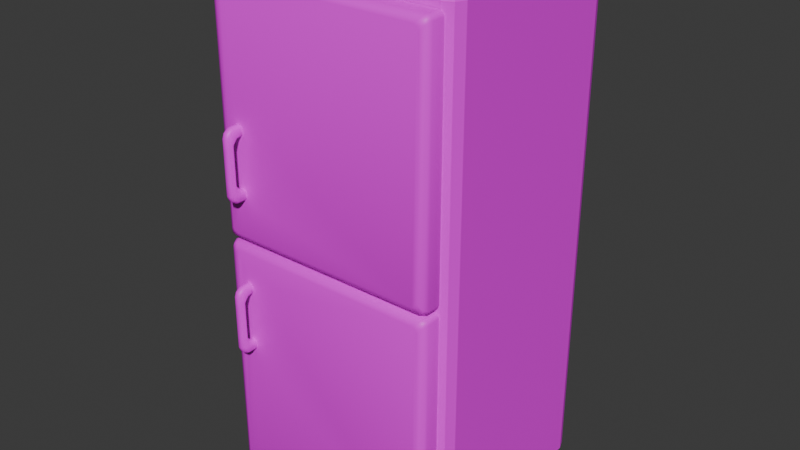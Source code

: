 # Source: fridge.blend  (saved by Blender 4.3.34; exported with 4.5.12 LTS)
import bpy
from mathutils import Matrix  # noqa: F401  (used for matrix-valued properties, if any)

bpy.ops.wm.read_factory_settings(use_empty=True)
scene = bpy.context.scene
scene.name = 'Scene'

# ---- collections
col_collection = bpy.data.collections.new('Collection'); scene.collection.children.link(col_collection)

# ---- images (referenced by path relative to the original .blend; pixels are not part of the script)
import os
ASSET_DIR = os.environ.get("B2B_ASSET_DIR", "")  # directory of the original .blend (textures are referenced by path, not embedded)
HERE = os.path.dirname(os.path.abspath(__file__))  # packed textures are extracted next to this script under _unpacked/

def load_image(name, relpath, width, height, colorspace="sRGB"):
    """Load a texture the original file referenced (path relative to the .blend, or extracted next to this script)."""
    p = next((c for c in (os.path.join(HERE, relpath), os.path.join(ASSET_DIR, relpath)) if relpath and os.path.exists(c)), "")
    if p:
        img = bpy.data.images.load(p, check_existing=True)
        img.name = name
    else:  # same state as the original file: an image datablock whose file is absent (Cycles renders it pink)
        img = bpy.data.images.new(name, width, height)
        img.source = "FILE"
        img.filepath = "//" + (relpath or name)
    img.colorspace_settings.name = colorspace
    return img
img_hotpandagradientpalette_png = load_image('hotpandagradientpalette.png', 'hotpandagradientpalette.png', 1024, 1024, 'sRGB')

# ---- materials (node trees are filled in below, after node groups)
mat_material = bpy.data.materials.new('Material')
mat_material.alpha_threshold = 0.0
mat_material.roughness = 0.5
mat_material.line_color = (0.0, 0.0, 0.0, 1.0)

# ---- material node trees
mat_material.use_nodes = True; mat_material.node_tree.nodes.clear()
_N = mat_material.node_tree.nodes; _L = mat_material.node_tree.links
n0 = _N.new('ShaderNodeOutputMaterial'); n0.name = 'Material Output'; n0.location = (300, 300)
n1 = _N.new('ShaderNodeBsdfPrincipled'); n1.name = 'Principled BSDF'; n1.location = (10, 300)
n1.inputs[3].default_value = 1.45
n2 = _N.new('ShaderNodeTexImage'); n2.name = 'Image Texture'; n2.location = (-280, 280)
n2.image = img_hotpandagradientpalette_png
_L.new(n1.outputs[0], n0.inputs[0])
_L.new(n2.outputs[0], n1.inputs[0])
n0.is_active_output = True

# ---- world
world_world = bpy.data.worlds.new('World'); scene.world = world_world
world_world.use_nodes = True; world_world.node_tree.nodes.clear()
_N = world_world.node_tree.nodes; _L = world_world.node_tree.links
n0 = _N.new('ShaderNodeOutputWorld'); n0.name = 'World Output'; n0.location = (300, 300)
n1 = _N.new('ShaderNodeBackground'); n1.name = 'Background'; n1.location = (10, 300)
n1.inputs[0].default_value = (0.05088, 0.05088, 0.05088, 1.0)
_L.new(n1.outputs[0], n0.inputs[0])
n0.is_active_output = True
world_world.color = (0.05088, 0.05088, 0.05088)
world_world.sun_shadow_jitter_overblur = 0.0

# ---- meshes
me_cube_001 = bpy.data.meshes.new('Cube.001')
me_cube_001.from_pydata([(0.3111, -0.3, 0.7274), (-0.3111, -0.3, 0.7274), (-0.3111, -0.3, 0.0), (-0.35, -0.2611, 0.0), (-0.3386, -0.2886, 0.0), (-0.3111, -0.3, 1.455), (-0.3111, -0.2611, 1.494), (-0.35, -0.2611, 1.455), (-0.3111, -0.2886, 1.482), (-0.3335, -0.2835, 1.477), (-0.3386, -0.2611, 1.482), (-0.3386, -0.2886, 1.455), (-0.35, 0.2611, 0.0), (-0.3111, 0.3, 0.0), (-0.3386, 0.2886, 0.0), (-0.3111, 0.2611, 1.494), (-0.3111, 0.3, 1.455), (-0.35, 0.2611, 1.455), (-0.3111, 0.2886, 1.482), (-0.3335, 0.2835, 1.477), (-0.3386, 0.2886, 1.455), (-0.3386, 0.2611, 1.482), (0.35, -0.2611, 0.0), (0.3111, -0.3, 0.0), (0.3386, -0.2886, 0.0), (0.3111, -0.2611, 1.494), (0.3111, -0.3, 1.455), (0.35, -0.2611, 1.455), (0.3111, -0.2886, 1.482), (0.3335, -0.2835, 1.477), (0.3386, -0.2886, 1.455), (0.3386, -0.2611, 1.482), (0.3111, 0.3, 0.0), (0.35, 0.2611, 0.0), (0.3386, 0.2886, 0.0), (0.3111, 0.2611, 1.494), (0.35, 0.2611, 1.455), (0.3111, 0.3, 1.455), (0.3386, 0.2611, 1.482), (0.3335, 0.2835, 1.477), (0.3386, 0.2886, 1.455), (0.3111, 0.2886, 1.482), (0.2841, -0.3, 0.7544), (0.2841, -0.3, 1.428), (-0.2841, -0.3, 1.428), (-0.2841, -0.3, 0.7544), (0.2841, -0.3, 0.027), (0.2841, -0.3, 0.7004), (-0.2841, -0.3, 0.7004), (-0.2841, -0.3, 0.027), (0.2841, 0.2512, 1.428), (0.2841, 0.2512, 0.7544), (-0.2841, 0.2512, 0.7544), (-0.2841, 0.2512, 1.428), (0.2841, 0.2512, 0.7004), (0.2841, 0.2512, 0.027), (-0.2841, 0.2512, 0.027), (-0.2841, 0.2512, 0.7004), (0.2841, -0.3, 1.218), (0.2841, -0.3, 1.188), (0.2841, -0.3, 0.9937), (0.2841, -0.3, 0.964), (-0.2841, -0.3, 0.964), (-0.2841, -0.3, 0.9937), (-0.2841, -0.3, 1.188), (-0.2841, -0.3, 1.218), (0.2841, -0.3, 0.4908), (0.2841, -0.3, 0.4611), (0.2841, -0.3, 0.2663), (0.2841, -0.3, 0.2366), (-0.2841, -0.3, 0.2366), (-0.2841, -0.3, 0.2663), (-0.2841, -0.3, 0.4611), (-0.2841, -0.3, 0.4908), (0.2841, 0.2512, 1.218), (0.2841, 0.2512, 1.188), (0.2841, 0.2512, 0.9937), (0.2841, 0.2512, 0.964), (-0.2841, 0.2512, 0.9937), (-0.2841, 0.2512, 0.964), (-0.2841, 0.2512, 1.218), (-0.2841, 0.2512, 1.188), (0.2841, 0.2512, 0.4908), (0.2841, 0.2512, 0.4611), (0.2841, 0.2512, 0.2663), (0.2841, 0.2512, 0.2366), (-0.2841, 0.2512, 0.2366), (-0.2841, 0.2512, 0.2663), (-0.2841, 0.2512, 0.4611), (-0.2841, 0.2512, 0.4908)], [], [(45, 42, 51, 52), (33, 36, 27, 22), (44, 65, 80, 53), (35, 15, 6, 25), (3, 7, 17, 12), (13, 16, 37, 32), (5, 8, 9, 11), (6, 10, 9, 8), (7, 11, 9, 10), (15, 18, 19, 21), (16, 20, 19, 18), (17, 21, 19, 20), (25, 28, 29, 31), (26, 30, 29, 28), (27, 31, 29, 30), (35, 38, 39, 41), (36, 40, 39, 38), (37, 41, 39, 40), (2, 1, 5, 11, 4), (4, 11, 7, 3), (6, 15, 21, 10), (10, 21, 17, 7), (16, 13, 14, 20), (20, 14, 12, 17), (15, 35, 41, 18), (18, 41, 37, 16), (36, 33, 34, 40), (40, 34, 32, 37), (35, 25, 31, 38), (38, 31, 27, 36), (26, 0, 23, 24, 30), (30, 24, 22, 27), (25, 6, 8, 28), (28, 8, 5, 26), (12, 14, 13, 32, 34, 33, 22, 24, 23, 2, 4, 3), (60, 59, 75, 76), (26, 5, 44, 43), (64, 63, 78, 81), (1, 0, 42, 45), (68, 67, 83, 84), (0, 1, 48, 47), (72, 71, 87, 88), (2, 23, 46, 49), (76, 75, 81, 78), (84, 83, 88, 87), (47, 48, 57, 54), (23, 0, 47, 66, 67, 68, 69, 46), (43, 44, 53, 50), (1, 2, 49, 70, 71, 72, 73, 48), (0, 26, 43, 58, 59, 60, 61, 42), (49, 46, 55, 56), (5, 1, 45, 62, 63, 64, 65, 44), (42, 61, 77, 51), (74, 50, 53, 80), (48, 73, 89, 57), (70, 49, 56, 86), (46, 69, 85, 55), (55, 85, 86, 56), (82, 54, 57, 89), (51, 77, 79, 52), (66, 47, 54, 82), (62, 45, 52, 79), (66, 73, 72, 67), (73, 66, 82, 89), (67, 72, 88, 83), (68, 71, 70, 69), (71, 68, 84, 87), (70, 86, 85, 69), (59, 58, 65, 64), (58, 74, 80, 65), (75, 59, 64, 81), (61, 60, 63, 62), (60, 76, 78, 63), (77, 61, 62, 79), (58, 43, 50, 74)])
_uv = me_cube_001.uv_layers.new(name='UVMap')
_uv.uv.foreach_set('vector', [0.7766, 0.9733, 0.7766, 0.9314, 0.8172, 0.9314, 0.8172, 0.9733, 0.2007, 0.1729, 0.2331, 0.1542, 0.2333, 0.1665, 0.2056, 0.1874, 0.8, 0.8983, 0.8095, 0.8984, 0.8094, 0.9236, 0.7998, 0.9236, 0.2345, 0.1546, 0.2551, 0.1689, 0.2443, 0.1761, 0.2343, 0.1661, 0.2301, 0.207, 0.2446, 0.177, 0.256, 0.1701, 0.2495, 0.2092, 0.7204, 0.07154, 0.7204, 0.1718, 0.6775, 0.1718, 0.6775, 0.07154, 0.2434, 0.1769, 0.2438, 0.1765, 0.2442, 0.1768, 0.2439, 0.177, 0.2443, 0.1761, 0.2445, 0.1766, 0.2442, 0.1768, 0.2438, 0.1765, 0.2446, 0.177, 0.2439, 0.177, 0.2442, 0.1768, 0.2445, 0.1766, 0.2551, 0.1689, 0.2562, 0.1689, 0.2562, 0.1693, 0.2555, 0.1695, 0.2575, 0.169, 0.2567, 0.1695, 0.2562, 0.1693, 0.2562, 0.1689, 0.256, 0.1701, 0.2555, 0.1695, 0.2562, 0.1693, 0.2567, 0.1695, 0.2343, 0.1661, 0.2339, 0.1669, 0.2335, 0.1666, 0.2337, 0.1663, 0.2335, 0.1676, 0.2334, 0.1671, 0.2335, 0.1666, 0.2339, 0.1669, 0.2333, 0.1665, 0.2337, 0.1663, 0.2335, 0.1666, 0.2334, 0.1671, 0.2345, 0.1546, 0.2338, 0.1543, 0.2337, 0.1537, 0.2341, 0.1535, 0.2331, 0.1542, 0.2333, 0.1532, 0.2337, 0.1537, 0.2338, 0.1543, 0.2336, 0.1523, 0.2341, 0.1535, 0.2337, 0.1537, 0.2333, 0.1532, 0.2269, 0.2062, 0.2355, 0.1916, 0.2434, 0.1769, 0.2439, 0.177, 0.2288, 0.2068, 0.2288, 0.2068, 0.2439, 0.177, 0.2446, 0.177, 0.2301, 0.207, 0.2443, 0.1761, 0.2551, 0.1689, 0.2555, 0.1695, 0.2445, 0.1766, 0.2445, 0.1766, 0.2555, 0.1695, 0.256, 0.1701, 0.2446, 0.177, 0.2575, 0.169, 0.2511, 0.2092, 0.2503, 0.2092, 0.2567, 0.1695, 0.2567, 0.1695, 0.2503, 0.2092, 0.2495, 0.2092, 0.256, 0.1701, 0.2551, 0.1689, 0.2345, 0.1546, 0.2341, 0.1535, 0.2562, 0.1689, 0.2562, 0.1689, 0.2341, 0.1535, 0.2336, 0.1523, 0.2575, 0.169, 0.2331, 0.1542, 0.2007, 0.1729, 0.2005, 0.1721, 0.2333, 0.1532, 0.2333, 0.1532, 0.2005, 0.1721, 0.2003, 0.1714, 0.2336, 0.1523, 0.2345, 0.1546, 0.2343, 0.1661, 0.2337, 0.1663, 0.2338, 0.1543, 0.2338, 0.1543, 0.2337, 0.1663, 0.2333, 0.1665, 0.2331, 0.1542, 0.2335, 0.1676, 0.2202, 0.1785, 0.2071, 0.19, 0.2061, 0.1884, 0.2334, 0.1671, 0.2334, 0.1671, 0.2061, 0.1884, 0.2056, 0.1874, 0.2333, 0.1665, 0.2343, 0.1661, 0.2443, 0.1761, 0.2438, 0.1765, 0.2339, 0.1669, 0.2339, 0.1669, 0.2438, 0.1765, 0.2434, 0.1769, 0.2335, 0.1676, 0.7039, 0.05179, 0.7031, 0.05195, 0.7025, 0.05153, 0.6908, 0.03925, 0.6902, 0.03885, 0.6902, 0.03812, 0.6955, 0.02635, 0.696, 0.0258, 0.6969, 0.02572, 0.7168, 0.04185, 0.7168, 0.04274, 0.7163, 0.04338, 0.7859, 0.9038, 0.7928, 0.9038, 0.7927, 0.9233, 0.7858, 0.9234, 0.2335, 0.1676, 0.2434, 0.1769, 0.2426, 0.1771, 0.2332, 0.1685, 0.7927, 0.9631, 0.7858, 0.963, 0.7859, 0.9435, 0.7928, 0.9435, 0.2355, 0.1916, 0.2202, 0.1785, 0.2213, 0.1787, 0.2351, 0.1905, 0.8126, 0.9419, 0.8063, 0.9419, 0.8064, 0.924, 0.8127, 0.924, 0.2202, 0.1785, 0.2355, 0.1916, 0.2345, 0.1916, 0.2204, 0.1795, 0.8064, 0.8877, 0.8127, 0.8878, 0.8126, 0.9056, 0.8063, 0.9056, 0.2269, 0.2062, 0.2071, 0.19, 0.2084, 0.1903, 0.2264, 0.205, 0.7858, 0.9234, 0.7927, 0.9233, 0.7928, 0.9435, 0.7859, 0.9435, 0.8127, 0.924, 0.8064, 0.924, 0.8063, 0.9056, 0.8126, 0.9056, 0.8312, 0.915, 0.8312, 0.9507, 0.7966, 0.9507, 0.7966, 0.915, 0.2071, 0.19, 0.2202, 0.1785, 0.2204, 0.1795, 0.2166, 0.183, 0.216, 0.1834, 0.2126, 0.1865, 0.2121, 0.1871, 0.2084, 0.1903, 0.8257, 0.9094, 0.8257, 0.9581, 0.7785, 0.9581, 0.7785, 0.9094, 0.2355, 0.1916, 0.2269, 0.2062, 0.2264, 0.205, 0.2289, 0.2008, 0.2293, 0.2003, 0.2316, 0.1963, 0.2319, 0.1957, 0.2345, 0.1916, 0.2202, 0.1785, 0.2335, 0.1676, 0.2332, 0.1685, 0.2295, 0.1717, 0.2289, 0.1722, 0.2254, 0.1751, 0.2249, 0.1756, 0.2213, 0.1787, 0.8108, 0.9053, 0.815, 0.948, 0.7806, 0.9461, 0.7788, 0.9141, 0.2434, 0.1769, 0.2355, 0.1916, 0.2351, 0.1905, 0.2374, 0.1865, 0.2378, 0.1859, 0.2399, 0.182, 0.2402, 0.1814, 0.2426, 0.1771, 0.8051, 0.8905, 0.8151, 0.8905, 0.815, 0.9168, 0.805, 0.9168, 0.8095, 0.9495, 0.8, 0.9495, 0.7998, 0.9236, 0.8094, 0.9236, 0.8127, 0.9594, 0.8055, 0.9593, 0.8056, 0.9402, 0.8129, 0.9402, 0.8053, 0.8928, 0.8108, 0.9053, 0.7788, 0.9141, 0.7683, 0.9051, 0.815, 0.948, 0.8114, 0.9648, 0.7683, 0.9538, 0.7806, 0.9461, 0.7806, 0.9461, 0.7683, 0.9538, 0.7683, 0.9051, 0.7788, 0.9141, 0.8055, 0.9205, 0.8128, 0.9205, 0.8129, 0.9402, 0.8056, 0.9402, 0.805, 0.9168, 0.815, 0.9168, 0.8151, 0.9439, 0.8051, 0.9439, 0.8056, 0.9013, 0.8129, 0.9014, 0.8128, 0.9205, 0.8055, 0.9205, 0.8149, 0.9702, 0.805, 0.9702, 0.8051, 0.9439, 0.8151, 0.9439, 0.9446, 0.4818, 0.9789, 0.4817, 0.9789, 0.4835, 0.9446, 0.4836, 0.9789, 0.4817, 0.9446, 0.4818, 0.9446, 0.4485, 0.9789, 0.4485, 0.9446, 0.4836, 0.9789, 0.4835, 0.9789, 0.5168, 0.9446, 0.5168, 0.9301, 0.4995, 0.9618, 0.4996, 0.9618, 0.5012, 0.9301, 0.5012, 0.9618, 0.4996, 0.9301, 0.4995, 0.9308, 0.4686, 0.9623, 0.4692, 0.9618, 0.5012, 0.9623, 0.5315, 0.9308, 0.5322, 0.9301, 0.5012, 0.974, 0.4882, 0.974, 0.4895, 0.9501, 0.4895, 0.9501, 0.4882, 0.974, 0.4895, 0.974, 0.5127, 0.9501, 0.5127, 0.9501, 0.4895, 0.974, 0.465, 0.974, 0.4882, 0.9501, 0.4882, 0.9501, 0.465, 0.9613, 0.5011, 0.9613, 0.5022, 0.9385, 0.5022, 0.9385, 0.501, 0.9613, 0.5022, 0.9612, 0.5243, 0.9385, 0.5243, 0.9385, 0.5022, 0.9613, 0.479, 0.9613, 0.5011, 0.9385, 0.501, 0.9385, 0.479, 0.8094, 0.9748, 0.7998, 0.9747, 0.8, 0.9495, 0.8095, 0.9495])
me_cube_001.materials.append(mat_material)
me_cube_001.update()
me_cube_002 = bpy.data.meshes.new('Cube.002')
me_cube_002.from_pydata([(-0.5944, -0.05858, 0.334), (-0.5944, -0.05858, -0.334), (-0.5706, -0.05858, -0.334), (-0.5706, -0.05858, 0.334), (-0.6484, 0.0, -0.3412), (-0.6351, 0.0, -0.3544), (-0.6445, 0.0, -0.3506), (-0.6351, 0.0, 0.3544), (-0.6484, 0.0, 0.3412), (-0.6445, 0.0, 0.3506), (-0.01329, 0.0, -0.3544), (0.0, 0.0, -0.3412), (-0.003892, 0.0, -0.3506), (0.0, 0.0, 0.3412), (-0.01329, 0.0, 0.3544), (-0.003892, 0.0, 0.3506), (-0.6144, -0.05858, -0.334), (-0.628, -0.05858, -0.3205), (-0.624, -0.05858, -0.3301), (-0.6351, -0.03818, -0.3544), (-0.6484, -0.03818, -0.3411), (-0.6445, -0.03818, -0.3505), (-0.629, -0.05261, -0.3485), (-0.6424, -0.05261, -0.335), (-0.6385, -0.05261, -0.3445), (-0.628, -0.05858, 0.3205), (-0.6144, -0.05858, 0.334), (-0.624, -0.05858, 0.3301), (-0.6484, -0.03818, 0.3411), (-0.6351, -0.03818, 0.3544), (-0.6445, -0.03818, 0.3505), (-0.6424, -0.05261, 0.335), (-0.629, -0.05261, 0.3485), (-0.6385, -0.05261, 0.3445), (-0.0204, -0.05858, -0.3205), (-0.03398, -0.05858, -0.334), (-0.02438, -0.05858, -0.3301), (0.0, -0.03818, -0.3411), (-0.01334, -0.03818, -0.3544), (-0.003906, -0.03818, -0.3505), (-0.01944, -0.05261, -0.3485), (-0.005975, -0.05261, -0.335), (-0.009917, -0.05261, -0.3445), (-0.01334, -0.03818, 0.3544), (0.0, -0.03818, 0.3411), (-0.003906, -0.03818, 0.3505), (-0.03398, -0.05858, 0.334), (-0.0204, -0.05858, 0.3205), (-0.02438, -0.05858, 0.3301), (-0.005975, -0.05261, 0.335), (-0.01944, -0.05261, 0.3485), (-0.009917, -0.05261, 0.3445), (-0.577, -0.1073, 0.1918), (-0.5706, -0.1009, 0.1991), (-0.5944, -0.1009, 0.1991), (-0.5881, -0.1073, 0.1918), (-0.5881, -0.05858, 0.2488), (-0.5944, -0.05858, 0.2423), (-0.5944, -0.05858, 0.2552), (-0.5944, -0.05858, 0.05077), (-0.5881, -0.05858, 0.04421), (-0.5944, -0.05858, 0.03783), (-0.577, -0.05858, 0.04421), (-0.5706, -0.05858, 0.05077), (-0.5706, -0.05858, 0.03783), (-0.5706, -0.05858, 0.2423), (-0.577, -0.05858, 0.2488), (-0.5706, -0.05858, 0.2552), (-0.5706, -0.1009, 0.09401), (-0.577, -0.1073, 0.1013), (-0.5881, -0.1073, 0.1013), (-0.5944, -0.1009, 0.09401), (-0.5881, -0.08359, 0.2488), (-0.5944, -0.08359, 0.2423), (-0.5944, -0.08359, 0.05078), (-0.5881, -0.08359, 0.04421), (-0.5706, -0.08359, 0.2423), (-0.577, -0.08359, 0.2488), (-0.577, -0.08359, 0.04421), (-0.5706, -0.08359, 0.05078), (-0.5706, -0.1009, 0.2229), (-0.577, -0.1073, 0.2239), (-0.5706, -0.08817, 0.2406), (-0.577, -0.09178, 0.2459), (-0.5706, -0.09731, 0.2334), (-0.577, -0.1027, 0.2372), (-0.5944, -0.08817, 0.2406), (-0.5881, -0.09178, 0.2459), (-0.5944, -0.1009, 0.2229), (-0.5881, -0.1073, 0.2239), (-0.5944, -0.09731, 0.2334), (-0.5881, -0.1027, 0.2372), (-0.5706, -0.08817, 0.05242), (-0.577, -0.09178, 0.04714), (-0.5706, -0.1009, 0.0702), (-0.577, -0.1073, 0.06914), (-0.5706, -0.09731, 0.05971), (-0.577, -0.1027, 0.05588), (-0.5944, -0.1009, 0.0702), (-0.5881, -0.1073, 0.06914), (-0.5944, -0.08817, 0.05242), (-0.5881, -0.09178, 0.04714), (-0.5944, -0.09731, 0.05971), (-0.5881, -0.1027, 0.05588), (-0.5944, -0.08359, 0.2256), (-0.5944, -0.09304, 0.2056), (-0.5944, -0.09304, 0.08751), (-0.5944, -0.08359, 0.06744), (-0.5706, -0.09304, 0.2056), (-0.5706, -0.08359, 0.2256), (-0.5706, -0.08359, 0.06744), (-0.5706, -0.09304, 0.08751), (-0.5944, -0.05858, 0.2243), (-0.5882, -0.05858, 0.2188), (-0.5944, -0.05858, 0.2125), (-0.5882, -0.05858, 0.07431), (-0.5944, -0.05858, 0.06879), (-0.5944, -0.05858, 0.08056), (-0.5706, -0.05858, 0.06879), (-0.5769, -0.05858, 0.07431), (-0.5706, -0.05858, 0.08056), (-0.5769, -0.05858, 0.2188), (-0.5706, -0.05858, 0.2243), (-0.5706, -0.05858, 0.2125), (-0.5944, -0.08998, 0.2041), (-0.5882, -0.08359, 0.2011), (-0.5882, -0.07161, 0.2159), (-0.5944, -0.07697, 0.2203), (-0.5944, -0.07697, 0.07279), (-0.5882, -0.07161, 0.07712), (-0.5882, -0.08359, 0.09195), (-0.5944, -0.08998, 0.08895), (-0.5706, -0.07697, 0.2203), (-0.5769, -0.07161, 0.2159), (-0.5769, -0.08359, 0.2011), (-0.5706, -0.08998, 0.2041), (-0.5706, -0.08998, 0.08895), (-0.5769, -0.08359, 0.09195), (-0.5769, -0.07161, 0.07712), (-0.5706, -0.07697, 0.07279)], [], [(38, 19, 22, 40), (37, 44, 13, 11), (19, 38, 10, 5), (10, 12, 11, 13, 15, 14, 7, 9, 8, 4, 6, 5), (25, 17, 23, 31), (40, 22, 16, 1, 2, 35), (32, 50, 46, 3, 0, 26), (31, 23, 20, 28), (76, 109, 108, 53, 80, 84, 82), (49, 41, 34, 47), (29, 43, 50, 32), (78, 75, 101, 93), (44, 37, 41, 49), (43, 29, 7, 14), (32, 26, 27, 33), (33, 27, 25, 31), (16, 22, 24, 18), (18, 24, 23, 17), (29, 32, 33, 30), (30, 33, 31, 28), (22, 19, 21, 24), (24, 21, 20, 23), (41, 37, 39, 42), (42, 39, 38, 40), (34, 41, 42, 36), (36, 42, 40, 35), (44, 49, 51, 45), (45, 51, 50, 43), (49, 47, 48, 51), (51, 48, 46, 50), (4, 20, 21, 6), (6, 21, 19, 5), (37, 11, 12, 39), (39, 12, 10, 38), (7, 29, 30, 9), (9, 30, 28, 8), (13, 44, 45, 15), (15, 45, 43, 14), (4, 8, 28, 20), (124, 127, 104, 105), (62, 60, 75, 78), (56, 66, 77, 72), (1, 61, 60, 62, 64, 2), (74, 107, 106, 71, 98, 102, 100), (16, 18, 17, 25, 27, 26, 0, 58, 57, 112, 114, 117, 116, 59, 61, 1), (91, 85, 81, 89), (124, 105, 54, 71, 106, 131), (56, 58, 0, 3, 67, 66), (111, 110, 79, 92, 96, 94, 68), (118, 63, 79, 110, 139), (95, 99, 70, 69), (112, 57, 73, 104, 127), (114, 113, 121, 123, 120, 119, 115, 117), (65, 122, 132, 109, 76), (128, 131, 106, 107), (2, 64, 63, 118, 120, 123, 122, 65, 67, 3, 46, 48, 47, 34, 36, 35), (72, 77, 83, 87), (105, 104, 73, 86, 90, 88, 54), (59, 116, 128, 107, 74), (136, 139, 110, 111), (97, 103, 99, 95), (93, 101, 103, 97), (87, 83, 85, 91), (89, 81, 52, 55), (56, 57, 58), (59, 60, 61), (62, 63, 64), (65, 66, 67), (79, 63, 62, 78), (73, 57, 56, 72), (59, 74, 75, 60), (65, 76, 77, 66), (69, 52, 53, 68), (55, 70, 71, 54), (96, 92, 93, 97), (100, 102, 103, 101), (94, 96, 97, 95), (102, 98, 99, 103), (90, 86, 87, 91), (82, 84, 85, 83), (88, 90, 91, 89), (84, 80, 81, 85), (83, 77, 76, 82), (52, 81, 80, 53), (54, 88, 89, 55), (86, 73, 72, 87), (78, 93, 92, 79), (95, 69, 68, 94), (98, 71, 70, 99), (74, 100, 101, 75), (55, 52, 69, 70), (125, 134, 133, 126), (129, 138, 137, 130), (53, 108, 135, 136, 111, 68), (134, 125, 130, 137), (132, 135, 108, 109), (115, 119, 138, 129), (112, 113, 114), (115, 116, 117), (118, 119, 120), (121, 122, 123), (125, 126, 127, 124), (129, 130, 131, 128), (133, 134, 135, 132), (137, 138, 139, 136), (126, 113, 112, 127), (132, 122, 121, 133), (136, 135, 134, 137), (124, 131, 130, 125), (128, 116, 115, 129), (118, 139, 138, 119), (121, 113, 126, 133)])
me_cube_002.polygons.foreach_set('use_smooth', [True] * 112)
_k = set([(4, 6), (4, 8), (5, 6), (5, 10), (7, 9), (7, 14), (8, 9), (10, 12), (11, 12), (11, 13), (13, 15), (14, 15), (56, 57), (56, 66), (57, 112), (59, 60), (59, 116), (60, 62), (62, 63), (63, 118), (65, 66), (65, 122), (112, 113), (113, 121), (115, 116), (115, 119), (118, 119), (121, 122)])
me_cube_002.attributes.new('sharp_edge', 'BOOLEAN', 'EDGE').data.foreach_set('value', [ (min(e.vertices), max(e.vertices)) in _k for e in me_cube_002.edges])
_uv = me_cube_002.uv_layers.new(name='UVMap')
_uv.uv.foreach_set('vector', [0.2263, 0.1482, 0.2133, 0.1482, 0.2134, 0.1435, 0.2262, 0.1435, 0.2268, 0.1482, 0.2399, 0.1482, 0.2399, 0.157, 0.2268, 0.157, 0.2133, 0.1482, 0.2263, 0.1482, 0.2263, 0.157, 0.2133, 0.157, 0.2266, 0.1573, 0.2266, 0.1571, 0.2268, 0.157, 0.2399, 0.157, 0.2401, 0.1571, 0.2402, 0.1573, 0.2402, 0.1704, 0.2401, 0.1706, 0.2399, 0.1706, 0.2268, 0.1706, 0.2266, 0.1706, 0.2266, 0.1704, 0.2395, 0.1303, 0.2272, 0.1303, 0.2269, 0.1299, 0.2398, 0.1299, 0.2266, 0.143, 0.2266, 0.1303, 0.227, 0.1306, 0.227, 0.131, 0.227, 0.1315, 0.227, 0.1427, 0.2402, 0.1303, 0.2402, 0.143, 0.2398, 0.1427, 0.2398, 0.1315, 0.2398, 0.131, 0.2398, 0.1306, 0.2398, 0.1299, 0.2269, 0.1299, 0.2268, 0.1251, 0.2399, 0.1251, 0.2355, 0.1315, 0.2351, 0.1315, 0.2348, 0.1315, 0.2348, 0.1315, 0.2353, 0.1315, 0.2355, 0.1315, 0.2356, 0.1315, 0.2398, 0.1435, 0.2269, 0.1435, 0.2272, 0.143, 0.2395, 0.143, 0.2535, 0.1482, 0.2404, 0.1482, 0.2406, 0.1435, 0.2533, 0.1435, 0.2315, 0.1314, 0.2315, 0.1311, 0.2315, 0.1311, 0.2315, 0.1314, 0.2399, 0.1482, 0.2268, 0.1482, 0.2269, 0.1435, 0.2398, 0.1435, 0.2404, 0.1482, 0.2535, 0.1482, 0.2535, 0.157, 0.2404, 0.157, 0.2402, 0.1303, 0.2398, 0.1306, 0.2397, 0.1303, 0.24, 0.13, 0.24, 0.13, 0.2397, 0.1303, 0.2395, 0.1303, 0.2398, 0.1299, 0.227, 0.1306, 0.2266, 0.1303, 0.2267, 0.13, 0.227, 0.1303, 0.227, 0.1303, 0.2267, 0.13, 0.2269, 0.1299, 0.2272, 0.1303, 0.2535, 0.1482, 0.2533, 0.1435, 0.2536, 0.1435, 0.2537, 0.1474, 0.2401, 0.1259, 0.24, 0.1299, 0.2398, 0.1299, 0.2399, 0.1251, 0.2134, 0.1435, 0.2133, 0.1482, 0.213, 0.1474, 0.2131, 0.1435, 0.2267, 0.1299, 0.2266, 0.1259, 0.2268, 0.1251, 0.2269, 0.1299, 0.2269, 0.1435, 0.2268, 0.1482, 0.2266, 0.1474, 0.2267, 0.1435, 0.2264, 0.1435, 0.2266, 0.1474, 0.2263, 0.1482, 0.2262, 0.1435, 0.2272, 0.143, 0.2269, 0.1435, 0.2267, 0.1433, 0.227, 0.143, 0.227, 0.143, 0.2267, 0.1433, 0.2266, 0.143, 0.227, 0.1427, 0.2399, 0.1482, 0.2398, 0.1435, 0.24, 0.1435, 0.2401, 0.1474, 0.2402, 0.1474, 0.2403, 0.1435, 0.2406, 0.1435, 0.2404, 0.1482, 0.2398, 0.1435, 0.2395, 0.143, 0.2397, 0.143, 0.24, 0.1433, 0.24, 0.1433, 0.2397, 0.143, 0.2398, 0.1427, 0.2402, 0.143, 0.2268, 0.1163, 0.2268, 0.1251, 0.2266, 0.1251, 0.2266, 0.1163, 0.213, 0.157, 0.213, 0.1482, 0.2133, 0.1482, 0.2133, 0.157, 0.2268, 0.1482, 0.2268, 0.157, 0.2266, 0.157, 0.2266, 0.1482, 0.2266, 0.1482, 0.2266, 0.157, 0.2263, 0.157, 0.2263, 0.1482, 0.2535, 0.157, 0.2535, 0.1482, 0.2538, 0.1482, 0.2538, 0.157, 0.2402, 0.1163, 0.2402, 0.1251, 0.2399, 0.1251, 0.2399, 0.1163, 0.2399, 0.157, 0.2399, 0.1482, 0.2402, 0.1482, 0.2402, 0.157, 0.2402, 0.157, 0.2402, 0.1482, 0.2404, 0.1482, 0.2404, 0.157, 0.2268, 0.1163, 0.2399, 0.1163, 0.2399, 0.1251, 0.2268, 0.1251, 0.2347, 0.131, 0.2349, 0.131, 0.2351, 0.131, 0.2348, 0.131, 0.2315, 0.1314, 0.2315, 0.1311, 0.2315, 0.1311, 0.2315, 0.1314, 0.2357, 0.1311, 0.2357, 0.1314, 0.2357, 0.1314, 0.2357, 0.1311, 0.227, 0.131, 0.2314, 0.131, 0.2315, 0.1311, 0.2315, 0.1314, 0.2314, 0.1315, 0.227, 0.1315, 0.2316, 0.131, 0.2318, 0.131, 0.232, 0.131, 0.232, 0.131, 0.2317, 0.131, 0.2316, 0.131, 0.2316, 0.131, 0.227, 0.1306, 0.227, 0.1303, 0.2272, 0.1303, 0.2395, 0.1303, 0.2397, 0.1303, 0.2398, 0.1306, 0.2398, 0.131, 0.2361, 0.131, 0.2355, 0.131, 0.2349, 0.131, 0.2346, 0.131, 0.2321, 0.131, 0.2319, 0.131, 0.2316, 0.131, 0.2314, 0.131, 0.227, 0.131, 0.2357, 0.1311, 0.2357, 0.1314, 0.2354, 0.1314, 0.2354, 0.1311, 0.2347, 0.131, 0.2348, 0.131, 0.2348, 0.131, 0.232, 0.131, 0.232, 0.131, 0.2321, 0.131, 0.2357, 0.1311, 0.2361, 0.131, 0.2398, 0.131, 0.2398, 0.1315, 0.2361, 0.1315, 0.2357, 0.1314, 0.232, 0.1315, 0.2318, 0.1315, 0.2316, 0.1315, 0.2316, 0.1315, 0.2316, 0.1315, 0.2317, 0.1315, 0.232, 0.1315, 0.2319, 0.1315, 0.2316, 0.1315, 0.2316, 0.1315, 0.2318, 0.1315, 0.2319, 0.1315, 0.2317, 0.1314, 0.2317, 0.1311, 0.232, 0.1311, 0.232, 0.1314, 0.2349, 0.131, 0.2355, 0.131, 0.2355, 0.131, 0.2351, 0.131, 0.2349, 0.131, 0.2346, 0.131, 0.2348, 0.1311, 0.2348, 0.1314, 0.2346, 0.1315, 0.2321, 0.1315, 0.232, 0.1314, 0.232, 0.1311, 0.2321, 0.131, 0.2355, 0.1315, 0.2349, 0.1315, 0.2349, 0.1315, 0.2351, 0.1315, 0.2355, 0.1315, 0.2319, 0.131, 0.232, 0.131, 0.232, 0.131, 0.2318, 0.131, 0.227, 0.1315, 0.2314, 0.1315, 0.2316, 0.1315, 0.2319, 0.1315, 0.2321, 0.1315, 0.2346, 0.1315, 0.2349, 0.1315, 0.2355, 0.1315, 0.2361, 0.1315, 0.2398, 0.1315, 0.2398, 0.1427, 0.2397, 0.143, 0.2395, 0.143, 0.2272, 0.143, 0.227, 0.143, 0.227, 0.1427, 0.2357, 0.1311, 0.2357, 0.1314, 0.2357, 0.1314, 0.2357, 0.1311, 0.2348, 0.131, 0.2351, 0.131, 0.2355, 0.131, 0.2356, 0.131, 0.2355, 0.131, 0.2353, 0.131, 0.2348, 0.131, 0.2316, 0.131, 0.2319, 0.131, 0.2319, 0.131, 0.2318, 0.131, 0.2316, 0.131, 0.2321, 0.1315, 0.2319, 0.1315, 0.2318, 0.1315, 0.232, 0.1315, 0.2315, 0.1314, 0.2315, 0.1311, 0.2317, 0.1311, 0.2317, 0.1314, 0.2315, 0.1314, 0.2315, 0.1311, 0.2315, 0.1311, 0.2315, 0.1314, 0.2357, 0.1311, 0.2357, 0.1314, 0.2357, 0.1314, 0.2357, 0.1311, 0.2354, 0.1311, 0.2354, 0.1314, 0.2348, 0.1314, 0.2348, 0.1311, 0.2357, 0.1311, 0.2357, 0.131, 0.2361, 0.131, 0.2316, 0.131, 0.2315, 0.131, 0.2314, 0.131, 0.2315, 0.1314, 0.2315, 0.1315, 0.2314, 0.1315, 0.2355, 0.1315, 0.2357, 0.1315, 0.2361, 0.1315, 0.2316, 0.1315, 0.2316, 0.1315, 0.2315, 0.1314, 0.2315, 0.1314, 0.2355, 0.131, 0.2355, 0.131, 0.2357, 0.1311, 0.2357, 0.1311, 0.2316, 0.131, 0.2316, 0.131, 0.2315, 0.1311, 0.2315, 0.1311, 0.2355, 0.1315, 0.2355, 0.1315, 0.2357, 0.1314, 0.2357, 0.1314, 0.232, 0.1314, 0.2348, 0.1314, 0.2348, 0.1315, 0.232, 0.1315, 0.2348, 0.1311, 0.232, 0.1311, 0.232, 0.131, 0.2348, 0.131, 0.2316, 0.1315, 0.2316, 0.1315, 0.2315, 0.1314, 0.2315, 0.1314, 0.2316, 0.131, 0.2316, 0.131, 0.2315, 0.1311, 0.2315, 0.1311, 0.2317, 0.1315, 0.2316, 0.1315, 0.2315, 0.1314, 0.2317, 0.1314, 0.2316, 0.131, 0.2317, 0.131, 0.2317, 0.1311, 0.2315, 0.1311, 0.2355, 0.131, 0.2356, 0.131, 0.2357, 0.1311, 0.2357, 0.1311, 0.2356, 0.1315, 0.2355, 0.1315, 0.2357, 0.1314, 0.2357, 0.1314, 0.2353, 0.131, 0.2355, 0.131, 0.2357, 0.1311, 0.2354, 0.1311, 0.2355, 0.1315, 0.2353, 0.1315, 0.2354, 0.1314, 0.2357, 0.1314, 0.2357, 0.1314, 0.2357, 0.1314, 0.2355, 0.1315, 0.2356, 0.1315, 0.2348, 0.1314, 0.2354, 0.1314, 0.2353, 0.1315, 0.2348, 0.1315, 0.2348, 0.131, 0.2353, 0.131, 0.2354, 0.1311, 0.2348, 0.1311, 0.2356, 0.131, 0.2355, 0.131, 0.2357, 0.1311, 0.2357, 0.1311, 0.2315, 0.1314, 0.2315, 0.1314, 0.2316, 0.1315, 0.2316, 0.1315, 0.2317, 0.1314, 0.232, 0.1314, 0.232, 0.1315, 0.2317, 0.1315, 0.2317, 0.131, 0.232, 0.131, 0.232, 0.1311, 0.2317, 0.1311, 0.2316, 0.131, 0.2316, 0.131, 0.2315, 0.1311, 0.2315, 0.1311, 0.2348, 0.1311, 0.2348, 0.1314, 0.232, 0.1314, 0.232, 0.1311, 0.2345, 0.1311, 0.2345, 0.1314, 0.2348, 0.1314, 0.2348, 0.1311, 0.232, 0.1311, 0.232, 0.1314, 0.2322, 0.1314, 0.2322, 0.1311, 0.2348, 0.1315, 0.2348, 0.1315, 0.2347, 0.1315, 0.2321, 0.1315, 0.232, 0.1315, 0.232, 0.1315, 0.2345, 0.1314, 0.2345, 0.1311, 0.2322, 0.1311, 0.2322, 0.1314, 0.2349, 0.1315, 0.2348, 0.1315, 0.2348, 0.1315, 0.2351, 0.1315, 0.232, 0.1311, 0.232, 0.1314, 0.232, 0.1314, 0.232, 0.1311, 0.2349, 0.131, 0.2348, 0.131, 0.2346, 0.131, 0.232, 0.1311, 0.232, 0.131, 0.2321, 0.131, 0.2319, 0.1315, 0.232, 0.1315, 0.2321, 0.1315, 0.2348, 0.1314, 0.2348, 0.1315, 0.2346, 0.1315, 0.2345, 0.1311, 0.2348, 0.1311, 0.2349, 0.131, 0.2347, 0.131, 0.232, 0.131, 0.232, 0.131, 0.232, 0.131, 0.2319, 0.131, 0.2348, 0.1314, 0.2345, 0.1314, 0.2345, 0.1315, 0.2348, 0.1315, 0.2322, 0.1314, 0.232, 0.1314, 0.2319, 0.1315, 0.2321, 0.1315, 0.2348, 0.1311, 0.2348, 0.1311, 0.2349, 0.131, 0.2349, 0.131, 0.2349, 0.1315, 0.2349, 0.1315, 0.2348, 0.1314, 0.2348, 0.1314, 0.2321, 0.1315, 0.2347, 0.1315, 0.2345, 0.1314, 0.2322, 0.1314, 0.2347, 0.131, 0.2321, 0.131, 0.2322, 0.1311, 0.2345, 0.1311, 0.2319, 0.131, 0.2319, 0.131, 0.232, 0.1311, 0.232, 0.1311, 0.2319, 0.1315, 0.2319, 0.1315, 0.232, 0.1314, 0.232, 0.1314, 0.2348, 0.1314, 0.2348, 0.1311, 0.2348, 0.1311, 0.2348, 0.1314])
me_cube_002.materials.append(mat_material)
me_cube_002.update()
me_cube_003 = bpy.data.meshes.new('Cube.003')
me_cube_003.from_pydata([(-0.5944, -0.05858, 0.334), (-0.5944, -0.05858, -0.334), (-0.5706, -0.05858, -0.334), (-0.5706, -0.05858, 0.334), (-0.6484, 0.0, -0.3412), (-0.6351, 0.0, -0.3544), (-0.6445, 0.0, -0.3506), (-0.6351, 0.0, 0.3544), (-0.6484, 0.0, 0.3412), (-0.6445, 0.0, 0.3506), (-0.01329, 0.0, -0.3544), (0.0, 0.0, -0.3412), (-0.003892, 0.0, -0.3506), (0.0, 0.0, 0.3412), (-0.01329, 0.0, 0.3544), (-0.003892, 0.0, 0.3506), (-0.6144, -0.05858, -0.334), (-0.628, -0.05858, -0.3205), (-0.624, -0.05858, -0.3301), (-0.6351, -0.03818, -0.3544), (-0.6484, -0.03818, -0.3411), (-0.6445, -0.03818, -0.3505), (-0.629, -0.05261, -0.3485), (-0.6424, -0.05261, -0.335), (-0.6385, -0.05261, -0.3445), (-0.628, -0.05858, 0.3205), (-0.6144, -0.05858, 0.334), (-0.624, -0.05858, 0.3301), (-0.6484, -0.03818, 0.3411), (-0.6351, -0.03818, 0.3544), (-0.6445, -0.03818, 0.3505), (-0.6424, -0.05261, 0.335), (-0.629, -0.05261, 0.3485), (-0.6385, -0.05261, 0.3445), (-0.0204, -0.05858, -0.3205), (-0.03398, -0.05858, -0.334), (-0.02438, -0.05858, -0.3301), (0.0, -0.03818, -0.3411), (-0.01334, -0.03818, -0.3544), (-0.003906, -0.03818, -0.3505), (-0.01944, -0.05261, -0.3485), (-0.005975, -0.05261, -0.335), (-0.009917, -0.05261, -0.3445), (-0.01334, -0.03818, 0.3544), (0.0, -0.03818, 0.3411), (-0.003906, -0.03818, 0.3505), (-0.03398, -0.05858, 0.334), (-0.0204, -0.05858, 0.3205), (-0.02438, -0.05858, 0.3301), (-0.005975, -0.05261, 0.335), (-0.01944, -0.05261, 0.3485), (-0.009917, -0.05261, 0.3445), (-0.577, -0.1073, -0.08167), (-0.5706, -0.1009, -0.07441), (-0.5944, -0.1009, -0.07441), (-0.5881, -0.1073, -0.08167), (-0.5881, -0.05858, -0.02462), (-0.5944, -0.05858, -0.03118), (-0.5944, -0.05858, -0.01824), (-0.5944, -0.05858, -0.2227), (-0.5881, -0.05858, -0.2293), (-0.5944, -0.05858, -0.2356), (-0.577, -0.05858, -0.2293), (-0.5706, -0.05858, -0.2227), (-0.5706, -0.05858, -0.2356), (-0.5706, -0.05858, -0.03118), (-0.577, -0.05858, -0.02462), (-0.5706, -0.05858, -0.01824), (-0.5706, -0.1009, -0.1795), (-0.577, -0.1073, -0.1722), (-0.5881, -0.1073, -0.1722), (-0.5944, -0.1009, -0.1795), (-0.5881, -0.08359, -0.02462), (-0.5944, -0.08359, -0.03118), (-0.5944, -0.08359, -0.2227), (-0.5881, -0.08359, -0.2293), (-0.5706, -0.08359, -0.03118), (-0.577, -0.08359, -0.02462), (-0.577, -0.08359, -0.2293), (-0.5706, -0.08359, -0.2227), (-0.5706, -0.1009, -0.05061), (-0.577, -0.1073, -0.04955), (-0.5706, -0.08817, -0.03283), (-0.577, -0.09178, -0.02755), (-0.5706, -0.09731, -0.04011), (-0.577, -0.1027, -0.03629), (-0.5944, -0.08817, -0.03283), (-0.5881, -0.09178, -0.02755), (-0.5944, -0.1009, -0.05061), (-0.5881, -0.1073, -0.04955), (-0.5944, -0.09731, -0.04011), (-0.5881, -0.1027, -0.03629), (-0.5706, -0.08817, -0.221), (-0.577, -0.09178, -0.2263), (-0.5706, -0.1009, -0.2033), (-0.577, -0.1073, -0.2043), (-0.5706, -0.09731, -0.2138), (-0.577, -0.1027, -0.2176), (-0.5944, -0.1009, -0.2033), (-0.5881, -0.1073, -0.2043), (-0.5944, -0.08817, -0.221), (-0.5881, -0.09178, -0.2263), (-0.5944, -0.09731, -0.2138), (-0.5881, -0.1027, -0.2176), (-0.5944, -0.08359, -0.04785), (-0.5944, -0.09304, -0.06791), (-0.5944, -0.09304, -0.186), (-0.5944, -0.08359, -0.206), (-0.5706, -0.09304, -0.06791), (-0.5706, -0.08359, -0.04785), (-0.5706, -0.08359, -0.206), (-0.5706, -0.09304, -0.186), (-0.5944, -0.05858, -0.0492), (-0.5882, -0.05858, -0.05471), (-0.5944, -0.05858, -0.06097), (-0.5882, -0.05858, -0.1992), (-0.5944, -0.05858, -0.2047), (-0.5944, -0.05858, -0.1929), (-0.5706, -0.05858, -0.2047), (-0.5769, -0.05858, -0.1992), (-0.5706, -0.05858, -0.1929), (-0.5769, -0.05858, -0.05471), (-0.5706, -0.05858, -0.0492), (-0.5706, -0.05858, -0.06097), (-0.5944, -0.08998, -0.06935), (-0.5882, -0.08359, -0.07236), (-0.5882, -0.07161, -0.05752), (-0.5944, -0.07697, -0.0532), (-0.5944, -0.07697, -0.2007), (-0.5882, -0.07161, -0.1963), (-0.5882, -0.08359, -0.1815), (-0.5944, -0.08998, -0.1845), (-0.5706, -0.07697, -0.0532), (-0.5769, -0.07161, -0.05752), (-0.5769, -0.08359, -0.07236), (-0.5706, -0.08998, -0.06935), (-0.5706, -0.08998, -0.1845), (-0.5769, -0.08359, -0.1815), (-0.5769, -0.07161, -0.1963), (-0.5706, -0.07697, -0.2007)], [], [(38, 19, 22, 40), (37, 44, 13, 11), (19, 38, 10, 5), (10, 12, 11, 13, 15, 14, 7, 9, 8, 4, 6, 5), (25, 17, 23, 31), (40, 22, 16, 1, 2, 35), (32, 50, 46, 3, 0, 26), (31, 23, 20, 28), (76, 109, 108, 53, 80, 84, 82), (49, 41, 34, 47), (29, 43, 50, 32), (78, 75, 101, 93), (44, 37, 41, 49), (43, 29, 7, 14), (32, 26, 27, 33), (33, 27, 25, 31), (16, 22, 24, 18), (18, 24, 23, 17), (29, 32, 33, 30), (30, 33, 31, 28), (22, 19, 21, 24), (24, 21, 20, 23), (41, 37, 39, 42), (42, 39, 38, 40), (34, 41, 42, 36), (36, 42, 40, 35), (44, 49, 51, 45), (45, 51, 50, 43), (49, 47, 48, 51), (51, 48, 46, 50), (4, 20, 21, 6), (6, 21, 19, 5), (37, 11, 12, 39), (39, 12, 10, 38), (7, 29, 30, 9), (9, 30, 28, 8), (13, 44, 45, 15), (15, 45, 43, 14), (4, 8, 28, 20), (124, 127, 104, 105), (62, 60, 75, 78), (56, 66, 77, 72), (1, 61, 60, 62, 64, 2), (74, 107, 106, 71, 98, 102, 100), (16, 18, 17, 25, 27, 26, 0, 58, 57, 112, 114, 117, 116, 59, 61, 1), (91, 85, 81, 89), (124, 105, 54, 71, 106, 131), (56, 58, 0, 3, 67, 66), (111, 110, 79, 92, 96, 94, 68), (118, 63, 79, 110, 139), (95, 99, 70, 69), (112, 57, 73, 104, 127), (114, 113, 121, 123, 120, 119, 115, 117), (65, 122, 132, 109, 76), (128, 131, 106, 107), (2, 64, 63, 118, 120, 123, 122, 65, 67, 3, 46, 48, 47, 34, 36, 35), (72, 77, 83, 87), (105, 104, 73, 86, 90, 88, 54), (59, 116, 128, 107, 74), (136, 139, 110, 111), (97, 103, 99, 95), (93, 101, 103, 97), (87, 83, 85, 91), (89, 81, 52, 55), (56, 57, 58), (59, 60, 61), (62, 63, 64), (65, 66, 67), (79, 63, 62, 78), (73, 57, 56, 72), (59, 74, 75, 60), (65, 76, 77, 66), (69, 52, 53, 68), (55, 70, 71, 54), (96, 92, 93, 97), (100, 102, 103, 101), (94, 96, 97, 95), (102, 98, 99, 103), (90, 86, 87, 91), (82, 84, 85, 83), (88, 90, 91, 89), (84, 80, 81, 85), (83, 77, 76, 82), (52, 81, 80, 53), (54, 88, 89, 55), (86, 73, 72, 87), (78, 93, 92, 79), (95, 69, 68, 94), (98, 71, 70, 99), (74, 100, 101, 75), (55, 52, 69, 70), (125, 134, 133, 126), (129, 138, 137, 130), (53, 108, 135, 136, 111, 68), (134, 125, 130, 137), (132, 135, 108, 109), (115, 119, 138, 129), (112, 113, 114), (115, 116, 117), (118, 119, 120), (121, 122, 123), (125, 126, 127, 124), (129, 130, 131, 128), (133, 134, 135, 132), (137, 138, 139, 136), (126, 113, 112, 127), (132, 122, 121, 133), (136, 135, 134, 137), (124, 131, 130, 125), (128, 116, 115, 129), (118, 139, 138, 119), (121, 113, 126, 133)])
me_cube_003.polygons.foreach_set('use_smooth', [True] * 112)
_k = set([(4, 6), (4, 8), (5, 6), (5, 10), (7, 9), (7, 14), (8, 9), (10, 12), (11, 12), (11, 13), (13, 15), (14, 15), (56, 57), (56, 66), (57, 112), (59, 60), (59, 116), (60, 62), (62, 63), (63, 118), (65, 66), (65, 122), (112, 113), (113, 121), (115, 116), (115, 119), (118, 119), (121, 122)])
me_cube_003.attributes.new('sharp_edge', 'BOOLEAN', 'EDGE').data.foreach_set('value', [ (min(e.vertices), max(e.vertices)) in _k for e in me_cube_003.edges])
_uv = me_cube_003.uv_layers.new(name='UVMap')
_uv.uv.foreach_set('vector', [0.2277, 0.1493, 0.2116, 0.1493, 0.2117, 0.1435, 0.2275, 0.1435, 0.2284, 0.1493, 0.2446, 0.1493, 0.2446, 0.1603, 0.2284, 0.1603, 0.2116, 0.1493, 0.2277, 0.1493, 0.2277, 0.1603, 0.2116, 0.1603, 0.228, 0.1606, 0.2281, 0.1604, 0.2284, 0.1603, 0.2446, 0.1603, 0.2448, 0.1604, 0.2449, 0.1606, 0.2449, 0.1768, 0.2448, 0.177, 0.2446, 0.1771, 0.2284, 0.1771, 0.2281, 0.177, 0.228, 0.1768, 0.2441, 0.1271, 0.2289, 0.1271, 0.2285, 0.1266, 0.2444, 0.1266, 0.228, 0.143, 0.228, 0.1271, 0.2285, 0.1275, 0.2285, 0.128, 0.2285, 0.1286, 0.2285, 0.1426, 0.2449, 0.1271, 0.2449, 0.143, 0.2444, 0.1426, 0.2444, 0.1286, 0.2444, 0.128, 0.2444, 0.1275, 0.2444, 0.1266, 0.2285, 0.1266, 0.2284, 0.1208, 0.2446, 0.1208, 0.2391, 0.1286, 0.2386, 0.1286, 0.2382, 0.1286, 0.2382, 0.1286, 0.2388, 0.1286, 0.2391, 0.1286, 0.2392, 0.1286, 0.2444, 0.1435, 0.2285, 0.1435, 0.2289, 0.1429, 0.2441, 0.1429, 0.2614, 0.1493, 0.2452, 0.1493, 0.2454, 0.1435, 0.2612, 0.1435, 0.2342, 0.1285, 0.2342, 0.1282, 0.2342, 0.1282, 0.2342, 0.1285, 0.2446, 0.1493, 0.2284, 0.1493, 0.2285, 0.1435, 0.2444, 0.1435, 0.2452, 0.1493, 0.2614, 0.1493, 0.2614, 0.1603, 0.2452, 0.1603, 0.2449, 0.1271, 0.2444, 0.1275, 0.2444, 0.1272, 0.2447, 0.1268, 0.2447, 0.1268, 0.2444, 0.1272, 0.2441, 0.1271, 0.2444, 0.1266, 0.2285, 0.1275, 0.228, 0.1271, 0.2282, 0.1268, 0.2286, 0.1272, 0.2286, 0.1272, 0.2282, 0.1268, 0.2285, 0.1266, 0.2289, 0.1271, 0.2614, 0.1493, 0.2612, 0.1435, 0.2616, 0.1435, 0.2617, 0.1483, 0.2449, 0.1217, 0.2447, 0.1266, 0.2444, 0.1266, 0.2446, 0.1208, 0.2117, 0.1435, 0.2116, 0.1493, 0.2112, 0.1483, 0.2114, 0.1435, 0.2282, 0.1266, 0.2281, 0.1217, 0.2284, 0.1208, 0.2285, 0.1266, 0.2285, 0.1435, 0.2284, 0.1493, 0.2281, 0.1483, 0.2282, 0.1435, 0.2279, 0.1435, 0.228, 0.1483, 0.2277, 0.1493, 0.2275, 0.1435, 0.2289, 0.1429, 0.2285, 0.1435, 0.2282, 0.1433, 0.2286, 0.1429, 0.2286, 0.1429, 0.2282, 0.1433, 0.228, 0.143, 0.2285, 0.1426, 0.2446, 0.1493, 0.2444, 0.1435, 0.2447, 0.1435, 0.2449, 0.1483, 0.2449, 0.1483, 0.245, 0.1435, 0.2454, 0.1435, 0.2452, 0.1493, 0.2444, 0.1435, 0.2441, 0.1429, 0.2444, 0.1429, 0.2447, 0.1433, 0.2447, 0.1433, 0.2444, 0.1429, 0.2444, 0.1426, 0.2449, 0.143, 0.2284, 0.1098, 0.2284, 0.1208, 0.228, 0.1208, 0.228, 0.1098, 0.2112, 0.1603, 0.2112, 0.1493, 0.2116, 0.1493, 0.2116, 0.1603, 0.2284, 0.1493, 0.2284, 0.1603, 0.228, 0.1603, 0.228, 0.1493, 0.228, 0.1493, 0.228, 0.1603, 0.2277, 0.1603, 0.2277, 0.1493, 0.2614, 0.1603, 0.2614, 0.1493, 0.2617, 0.1493, 0.2617, 0.1603, 0.2449, 0.1098, 0.2449, 0.1208, 0.2446, 0.1208, 0.2446, 0.1098, 0.2446, 0.1603, 0.2446, 0.1493, 0.2449, 0.1493, 0.2449, 0.1603, 0.2449, 0.1603, 0.2449, 0.1493, 0.2452, 0.1493, 0.2452, 0.1603, 0.2284, 0.1098, 0.2446, 0.1098, 0.2446, 0.1208, 0.2284, 0.1208, 0.2381, 0.128, 0.2384, 0.128, 0.2386, 0.128, 0.2382, 0.128, 0.2342, 0.1285, 0.2342, 0.1282, 0.2342, 0.1282, 0.2342, 0.1285, 0.2394, 0.1282, 0.2394, 0.1285, 0.2394, 0.1285, 0.2394, 0.1282, 0.2285, 0.128, 0.2341, 0.128, 0.2342, 0.1282, 0.2342, 0.1285, 0.2341, 0.1286, 0.2285, 0.1286, 0.2343, 0.128, 0.2346, 0.128, 0.2348, 0.128, 0.2348, 0.128, 0.2344, 0.128, 0.2343, 0.128, 0.2343, 0.128, 0.2285, 0.1275, 0.2286, 0.1272, 0.2289, 0.1271, 0.2441, 0.1271, 0.2444, 0.1272, 0.2444, 0.1275, 0.2444, 0.128, 0.2398, 0.128, 0.2391, 0.128, 0.2384, 0.128, 0.238, 0.128, 0.2349, 0.128, 0.2346, 0.128, 0.2343, 0.128, 0.2341, 0.128, 0.2285, 0.128, 0.2394, 0.1282, 0.2394, 0.1285, 0.239, 0.1285, 0.239, 0.1282, 0.2381, 0.128, 0.2382, 0.128, 0.2382, 0.128, 0.2348, 0.128, 0.2348, 0.128, 0.2349, 0.128, 0.2394, 0.1282, 0.2398, 0.128, 0.2444, 0.128, 0.2444, 0.1286, 0.2398, 0.1286, 0.2394, 0.1285, 0.2348, 0.1286, 0.2346, 0.1286, 0.2343, 0.1286, 0.2343, 0.1286, 0.2343, 0.1286, 0.2344, 0.1286, 0.2348, 0.1286, 0.2346, 0.1286, 0.2343, 0.1286, 0.2343, 0.1286, 0.2346, 0.1286, 0.2347, 0.1286, 0.2344, 0.1285, 0.2344, 0.1282, 0.2348, 0.1282, 0.2348, 0.1285, 0.2384, 0.128, 0.2391, 0.128, 0.2391, 0.128, 0.2386, 0.128, 0.2384, 0.128, 0.238, 0.128, 0.2382, 0.1282, 0.2382, 0.1285, 0.238, 0.1286, 0.2349, 0.1286, 0.2348, 0.1285, 0.2348, 0.1282, 0.2349, 0.128, 0.2391, 0.1286, 0.2384, 0.1286, 0.2384, 0.1286, 0.2386, 0.1286, 0.2391, 0.1286, 0.2347, 0.128, 0.2348, 0.128, 0.2348, 0.128, 0.2346, 0.128, 0.2285, 0.1286, 0.2341, 0.1286, 0.2343, 0.1286, 0.2346, 0.1286, 0.2349, 0.1286, 0.238, 0.1286, 0.2384, 0.1286, 0.2391, 0.1286, 0.2398, 0.1286, 0.2444, 0.1286, 0.2444, 0.1426, 0.2444, 0.1429, 0.2441, 0.1429, 0.2289, 0.1429, 0.2286, 0.1429, 0.2285, 0.1426, 0.2394, 0.1282, 0.2394, 0.1285, 0.2394, 0.1285, 0.2394, 0.1282, 0.2382, 0.128, 0.2386, 0.128, 0.2391, 0.128, 0.2392, 0.128, 0.2391, 0.128, 0.2388, 0.128, 0.2382, 0.128, 0.2343, 0.128, 0.2346, 0.128, 0.2347, 0.128, 0.2346, 0.128, 0.2343, 0.128, 0.2349, 0.1286, 0.2346, 0.1286, 0.2346, 0.1286, 0.2348, 0.1286, 0.2342, 0.1285, 0.2342, 0.1282, 0.2344, 0.1282, 0.2344, 0.1285, 0.2342, 0.1285, 0.2342, 0.1282, 0.2342, 0.1282, 0.2342, 0.1285, 0.2394, 0.1282, 0.2394, 0.1285, 0.2394, 0.1285, 0.2394, 0.1282, 0.239, 0.1282, 0.239, 0.1285, 0.2382, 0.1285, 0.2382, 0.1282, 0.2394, 0.1282, 0.2394, 0.128, 0.2398, 0.128, 0.2343, 0.128, 0.2342, 0.128, 0.2341, 0.128, 0.2342, 0.1285, 0.2342, 0.1286, 0.2341, 0.1286, 0.2391, 0.1286, 0.2394, 0.1286, 0.2398, 0.1286, 0.2343, 0.1286, 0.2343, 0.1286, 0.2342, 0.1285, 0.2342, 0.1285, 0.2391, 0.128, 0.2391, 0.128, 0.2394, 0.1282, 0.2394, 0.1282, 0.2343, 0.128, 0.2343, 0.128, 0.2342, 0.1282, 0.2342, 0.1282, 0.2391, 0.1286, 0.2391, 0.1286, 0.2394, 0.1285, 0.2394, 0.1285, 0.2348, 0.1285, 0.2382, 0.1285, 0.2382, 0.1286, 0.2348, 0.1286, 0.2382, 0.1282, 0.2348, 0.1282, 0.2348, 0.128, 0.2382, 0.128, 0.2343, 0.1286, 0.2343, 0.1286, 0.2342, 0.1285, 0.2342, 0.1285, 0.2343, 0.128, 0.2343, 0.128, 0.2342, 0.1282, 0.2342, 0.1282, 0.2344, 0.1286, 0.2343, 0.1286, 0.2342, 0.1285, 0.2344, 0.1285, 0.2343, 0.128, 0.2344, 0.128, 0.2344, 0.1282, 0.2342, 0.1282, 0.2391, 0.128, 0.2392, 0.128, 0.2394, 0.1282, 0.2394, 0.1282, 0.2392, 0.1286, 0.2391, 0.1286, 0.2394, 0.1285, 0.2394, 0.1285, 0.2388, 0.128, 0.2391, 0.128, 0.2394, 0.1282, 0.239, 0.1282, 0.2391, 0.1286, 0.2388, 0.1286, 0.239, 0.1285, 0.2394, 0.1285, 0.2394, 0.1285, 0.2394, 0.1285, 0.2391, 0.1286, 0.2392, 0.1286, 0.2382, 0.1285, 0.239, 0.1285, 0.2388, 0.1286, 0.2382, 0.1286, 0.2382, 0.128, 0.2388, 0.128, 0.239, 0.1282, 0.2382, 0.1282, 0.2392, 0.128, 0.2391, 0.128, 0.2394, 0.1282, 0.2394, 0.1282, 0.2342, 0.1285, 0.2342, 0.1285, 0.2343, 0.1286, 0.2343, 0.1286, 0.2344, 0.1285, 0.2348, 0.1285, 0.2348, 0.1286, 0.2344, 0.1286, 0.2344, 0.128, 0.2348, 0.128, 0.2348, 0.1282, 0.2344, 0.1282, 0.2343, 0.128, 0.2343, 0.128, 0.2342, 0.1282, 0.2342, 0.1282, 0.2382, 0.1282, 0.2382, 0.1285, 0.2348, 0.1285, 0.2348, 0.1282, 0.2379, 0.1282, 0.2379, 0.1285, 0.2382, 0.1285, 0.2382, 0.1282, 0.2348, 0.1282, 0.2348, 0.1285, 0.2351, 0.1285, 0.2351, 0.1282, 0.2382, 0.1286, 0.2382, 0.1286, 0.2381, 0.1286, 0.2349, 0.1286, 0.2348, 0.1286, 0.2348, 0.1286, 0.2379, 0.1285, 0.2379, 0.1282, 0.2351, 0.1282, 0.2351, 0.1285, 0.2384, 0.1286, 0.2382, 0.1286, 0.2382, 0.1286, 0.2386, 0.1286, 0.2348, 0.1282, 0.2348, 0.1285, 0.2348, 0.1285, 0.2348, 0.1282, 0.2384, 0.128, 0.2382, 0.128, 0.238, 0.128, 0.2348, 0.1282, 0.2348, 0.128, 0.2349, 0.128, 0.2346, 0.1286, 0.2348, 0.1286, 0.2349, 0.1286, 0.2382, 0.1285, 0.2382, 0.1286, 0.238, 0.1286, 0.2379, 0.1282, 0.2382, 0.1282, 0.2384, 0.128, 0.2381, 0.128, 0.2348, 0.128, 0.2348, 0.128, 0.2348, 0.128, 0.2347, 0.128, 0.2382, 0.1285, 0.2379, 0.1285, 0.2379, 0.1286, 0.2382, 0.1286, 0.2351, 0.1285, 0.2348, 0.1285, 0.2346, 0.1286, 0.2349, 0.1286, 0.2382, 0.1282, 0.2382, 0.1282, 0.2384, 0.128, 0.2384, 0.128, 0.2384, 0.1286, 0.2384, 0.1286, 0.2382, 0.1285, 0.2382, 0.1285, 0.2349, 0.1286, 0.2381, 0.1286, 0.2379, 0.1285, 0.2351, 0.1285, 0.2381, 0.128, 0.2349, 0.128, 0.2351, 0.1282, 0.2379, 0.1282, 0.2347, 0.128, 0.2346, 0.128, 0.2348, 0.1282, 0.2348, 0.1282, 0.2346, 0.1286, 0.2347, 0.1286, 0.2348, 0.1285, 0.2348, 0.1285, 0.2382, 0.1285, 0.2382, 0.1282, 0.2382, 0.1282, 0.2382, 0.1285])
me_cube_003.materials.append(mat_material)
me_cube_003.update()

# ---- objects
ob_fridge = bpy.data.objects.new('fridge', me_cube_001)
ob_door_bottom = bpy.data.objects.new('Door Bottom', me_cube_002)
ob_door_top = bpy.data.objects.new('Door Top', me_cube_003)

# ---- transforms, parenting, visibility, modifiers, constraints
ob_fridge.location = (0.0, 0.0, 0.0)
ob_door_bottom.parent = ob_fridge
ob_door_bottom.location = (0.3242, -0.3032, 0.3646)
ob_door_top.parent = ob_fridge
ob_door_top.location = (0.3242, -0.3032, 1.084)

# ---- collection membership
col_collection.objects.link(ob_fridge)
col_collection.objects.link(ob_door_bottom)
col_collection.objects.link(ob_door_top)

# ---- scene / render settings (as saved in the file)
scene.frame_start = 1; scene.frame_end = 250; scene.frame_set(1)
scene.render.engine = 'BLENDER_EEVEE_NEXT'
bpy.context.view_layer.update()

# ---- added for rendering (the .blend has no active camera and no usable light): camera, sun
cam_auto = bpy.data.cameras.new('AutoCamera')
cam_auto.lens = 50.0
cam_auto.sensor_width = 36.0
cam_auto.clip_end = 1000.0
ob_auto_camera = bpy.data.objects.new('AutoCamera', cam_auto)
scene.collection.objects.link(ob_auto_camera)
ob_auto_camera.location = (1.66181, -2.04941, 2.07632)
ob_auto_camera.rotation_euler = (1.09748, -7.21219e-08, 0.694738)
scene.camera = ob_auto_camera
light_auto_sun = bpy.data.lights.new('AutoSun', 'SUN')
light_auto_sun.energy = 3.0
light_auto_sun.angle = 0.0523599
ob_auto_sun = bpy.data.objects.new('AutoSun', light_auto_sun)
scene.collection.objects.link(ob_auto_sun)
ob_auto_sun.rotation_euler = (0.872665, 0.174533, 0.523599)
bpy.context.view_layer.update()
